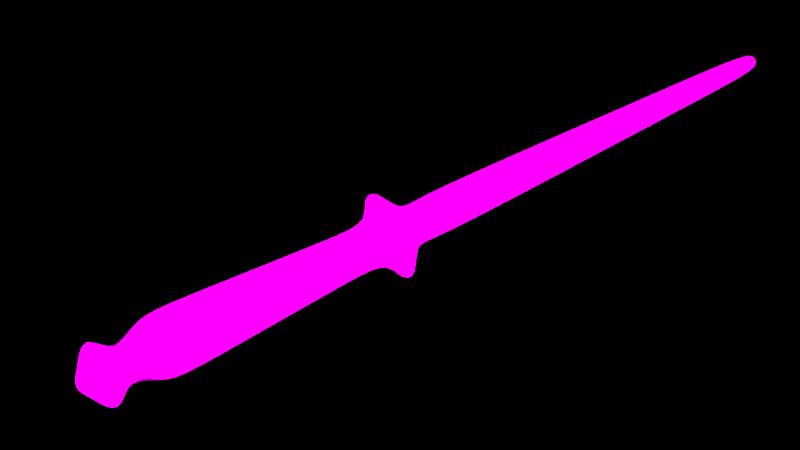 # Source: boring-wand.blend  (saved by Blender 2.77.0; exported with 4.5.12 LTS)
import bpy
from mathutils import Matrix  # noqa: F401  (used for matrix-valued properties, if any)

bpy.ops.wm.read_factory_settings(use_empty=True)
scene = bpy.context.scene
scene.name = 'Scene'

# ---- collections
col_collection_1 = bpy.data.collections.new('Collection 1'); scene.collection.children.link(col_collection_1)

# ---- images (referenced by path relative to the original .blend; pixels are not part of the script)
import os
ASSET_DIR = os.environ.get("B2B_ASSET_DIR", "")  # directory of the original .blend (textures are referenced by path, not embedded)
HERE = os.path.dirname(os.path.abspath(__file__))  # packed textures are extracted next to this script under _unpacked/

def load_image(name, relpath, width, height, colorspace="sRGB"):
    """Load a texture the original file referenced (path relative to the .blend, or extracted next to this script)."""
    p = next((c for c in (os.path.join(HERE, relpath), os.path.join(ASSET_DIR, relpath)) if relpath and os.path.exists(c)), "")
    if p:
        img = bpy.data.images.load(p, check_existing=True)
        img.name = name
    else:  # same state as the original file: an image datablock whose file is absent (Cycles renders it pink)
        img = bpy.data.images.new(name, width, height)
        img.source = "FILE"
        img.filepath = "//" + (relpath or name)
    img.colorspace_settings.name = colorspace
    return img
img_wood__texture3141_jpg = load_image('wood _texture3141.jpg', 'wood _texture3141.jpg', 1024, 1024, 'sRGB')

# ---- materials (node trees are filled in below, after node groups)
mat_material_002 = bpy.data.materials.new('Material.002')
mat_material_002.alpha_threshold = 0.0
mat_material_002.roughness = 0.5
mat_material_001 = bpy.data.materials.new('Material.001')
mat_material_001.alpha_threshold = 0.0
mat_material_001.roughness = 0.5

# ---- material node trees
mat_material_002.use_nodes = True; mat_material_002.node_tree.nodes.clear()
_N = mat_material_002.node_tree.nodes; _L = mat_material_002.node_tree.links
n0 = _N.new('ShaderNodeOutputMaterial'); n0.name = 'Material Output'; n0.location = (300, 300)
n1 = _N.new('ShaderNodeEmission'); n1.name = 'Emission'; n1.location = (10, 300)
n1.inputs[0].default_value = (0.8, 0.8, 0.8, 1.0)
n1.inputs[1].default_value = 200.0
_L.new(n1.outputs[0], n0.inputs[0])
n0.is_active_output = True
mat_material_001.use_nodes = True; mat_material_001.node_tree.nodes.clear()
_N = mat_material_001.node_tree.nodes; _L = mat_material_001.node_tree.links
n0 = _N.new('ShaderNodeOutputMaterial'); n0.name = 'Material Output'; n0.location = (300, 300)
n1 = _N.new('ShaderNodeBsdfDiffuse'); n1.name = 'Diffuse BSDF'; n1.location = (10, 300)
n2 = _N.new('ShaderNodeTexImage'); n2.name = 'Image Texture'; n2.location = (-180, 300)
n2.width = 140
n2.image = img_wood__texture3141_jpg
n3 = _N.new('ShaderNodeDisplacement'); n3.name = 'Displacement'; n3.location = (0, 0)
n3.inputs[1].default_value = 0.0
n3.inputs[2].default_value = 0.1
_L.new(n1.outputs[0], n0.inputs[0])
_L.new(n2.outputs[0], n1.inputs[0])
_L.new(n2.outputs[0], n3.inputs[0])
_L.new(n3.outputs[0], n0.inputs[2])
n0.is_active_output = True

# ---- world
world_world = bpy.data.worlds.new('World'); scene.world = world_world
world_world.color = (0.0, 0.0, 0.0)
world_world.use_sun_shadow = False
world_world.sun_shadow_jitter_overblur = 0.0
world_world.cycles.sampling_method = 'NONE'
world_world.cycles.sample_map_resolution = 256

# ---- cameras
cam_camera = bpy.data.cameras.new('Camera')
cam_camera.clip_end = 100.0
cam_camera.lens = 35.0
cam_camera.sensor_width = 32.0
cam_camera.sensor_height = 18.0
cam_camera.ortho_scale = 7.314
cam_camera.dof.focus_distance = 0.0

# ---- lights
light_lamp = bpy.data.lights.new('Lamp', 'POINT')
light_lamp.transmission_factor = 0.0
light_lamp.cutoff_distance = 30.0
light_lamp.energy = 100.0
light_lamp.shadow_buffer_clip_start = 1.001
light_lamp.shadow_soft_size = 0.1
light_lamp.shadow_maximum_resolution = 0.006
light_lamp.use_absolute_resolution = True
light_lamp.cycles.use_multiple_importance_sampling = False

# ---- meshes
me_plane_001 = bpy.data.meshes.new('Plane.001')
me_plane_001.from_pydata([(-1.0, -1.0, 0.0), (1.0, -1.0, 0.0), (-1.0, 1.0, 0.0), (1.0, 1.0, 0.0)], [], [(0, 1, 3, 2)])
me_plane_001.materials.append(mat_material_002)
me_plane_001.use_remesh_preserve_volume = False
me_plane_001.use_remesh_preserve_attributes = False
me_plane_001.use_mirror_vertex_groups = False
me_plane_001.update()
me_plane = bpy.data.meshes.new('Plane')
me_plane.from_pydata([(-1.0, -1.0, 0.0), (1.0, -1.0, 0.0), (-1.0, 1.0, 0.0), (1.0, 1.0, 0.0)], [], [(0, 1, 3, 2)])
me_plane.materials.append(mat_material_002)
me_plane.use_remesh_preserve_volume = False
me_plane.use_remesh_preserve_attributes = False
me_plane.use_mirror_vertex_groups = False
me_plane.update()
me_cylinder = bpy.data.meshes.new('Cylinder')
me_cylinder.from_pydata([(-1.247e-06, 0.201, -7.187), (-1.119e-06, 0.2057, 7.33), (0.03922, 0.1972, -7.187), (0.04013, 0.2017, 7.33), (0.07693, 0.1857, -7.187), (0.07872, 0.19, 7.33), (0.1117, 0.1671, -7.187), (0.1143, 0.171, 7.33), (0.1421, 0.1421, -7.187), (0.1455, 0.1454, 7.33), (0.1671, 0.1117, -7.187), (0.171, 0.1143, 7.33), (0.1857, 0.07693, -7.187), (0.19, 0.07871, 7.33), (0.1972, 0.03922, -7.187), (0.2017, 0.04013, 7.33), (0.201, 7.823e-07, -7.187), (0.206, 1.365e-05, 7.333), (0.1972, -0.03922, -7.187), (0.202, -0.04016, 7.333), (0.1857, -0.07693, -7.187), (0.1903, -0.0788, 7.333), (0.1671, -0.1117, -7.187), (0.1712, -0.1144, 7.333), (0.1421, -0.1421, -7.187), (0.1456, -0.1456, 7.333), (0.1117, -0.1671, -7.187), (0.1144, -0.1712, 7.333), (0.07693, -0.1857, -7.187), (0.07882, -0.1903, 7.333), (0.03922, -0.1972, -7.187), (0.04019, -0.202, 7.333), (-1.313e-06, -0.201, -7.187), (1.085e-05, -0.2059, 7.333), (-0.03922, -0.1972, -7.187), (-0.04017, -0.202, 7.333), (-0.07693, -0.1857, -7.187), (-0.0788, -0.1903, 7.333), (-0.1117, -0.1671, -7.187), (-0.1144, -0.1712, 7.333), (-0.1421, -0.1421, -7.187), (-0.1456, -0.1456, 7.333), (-0.1671, -0.1117, -7.187), (-0.1712, -0.1144, 7.333), (-0.1857, -0.07693, -7.187), (-0.1903, -0.0788, 7.333), (-0.1972, -0.03922, -7.187), (-0.202, -0.04016, 7.333), (-0.201, 9.613e-07, -7.187), (-0.2059, 1.383e-05, 7.333), (-0.1972, 0.03922, -7.187), (-0.202, 0.04019, 7.333), (-0.1857, 0.07693, -7.187), (-0.1903, 0.07882, 7.333), (-0.1671, 0.1117, -7.187), (-0.1712, 0.1144, 7.333), (-0.1421, 0.1421, -7.187), (-0.1456, 0.1456, 7.333), (-0.1117, 0.1671, -7.187), (-0.1144, 0.1712, 7.333), (-0.07693, 0.1857, -7.187), (-0.0788, 0.1903, 7.333), (-0.03922, 0.1972, -7.187), (-0.04013, 0.2017, 7.33), (-1.227e-06, 0.6266, -6.95), (0.1222, 0.6146, -6.95), (0.2398, 0.5789, -6.95), (0.3481, 0.521, -6.95), (0.4431, 0.4431, -6.95), (0.521, 0.3481, -6.95), (0.5789, 0.2398, -6.95), (0.6146, 0.1223, -6.95), (0.6266, 6.529e-07, -6.95), (0.6146, -0.1223, -6.95), (0.5789, -0.2398, -6.95), (0.521, -0.3481, -6.95), (0.4431, -0.4431, -6.95), (0.3481, -0.521, -6.95), (0.2398, -0.5789, -6.95), (0.1222, -0.6146, -6.95), (-1.432e-06, -0.6266, -6.95), (-0.1223, -0.6146, -6.95), (-0.2398, -0.5789, -6.95), (-0.3481, -0.521, -6.95), (-0.4431, -0.4431, -6.95), (-0.521, -0.3481, -6.95), (-0.5789, -0.2398, -6.95), (-0.6146, -0.1222, -6.95), (-0.6266, 1.211e-06, -6.95), (-0.6146, 0.1223, -6.95), (-0.5789, 0.2398, -6.95), (-0.521, 0.3481, -6.95), (-0.4431, 0.4431, -6.95), (-0.3481, 0.521, -6.95), (-0.2398, 0.5789, -6.95), (-0.1223, 0.6146, -6.95), (-4.121e-07, 0.2268, -2.326), (0.06557, 0.2203, -2.326), (0.1286, 0.2012, -2.326), (0.1867, 0.2794, -2.326), (0.2377, 0.2377, -2.326), (0.2794, 0.1867, -2.326), (0.1858, 0.1286, -2.326), (0.205, 0.06557, -2.326), (0.2114, 2.012e-07, -2.326), (0.205, -0.06557, -2.326), (0.1858, -0.1286, -2.326), (0.2794, -0.1867, -2.326), (0.2377, -0.2377, -2.326), (0.1867, -0.2794, -2.326), (0.1286, -0.1709, -2.326), (0.06557, -0.19, -2.326), (-5.216e-07, -0.1965, -2.326), (-0.06557, -0.19, -2.326), (-0.1286, -0.1709, -2.326), (-0.1867, -0.2794, -2.326), (-0.2377, -0.2377, -2.326), (-0.2794, -0.1867, -2.326), (-0.1598, -0.1286, -2.326), (-0.179, -0.06557, -2.326), (-0.1854, 5.003e-07, -2.326), (-0.179, 0.06557, -2.326), (-0.1598, 0.1286, -2.326), (-0.2794, 0.1867, -2.326), (-0.2377, 0.2377, -2.326), (-0.1867, 0.2794, -2.326), (-0.1286, 0.2012, -2.326), (-0.06557, 0.2203, -2.326), (-3.894e-07, 0.8187, -2.167), (0.1811, 0.8009, -2.167), (0.3552, 0.7481, -2.167), (0.5156, 0.7717, -2.167), (0.6562, 0.6562, -2.167), (0.7717, 0.5156, -2.167), (0.7327, 0.3552, -2.167), (0.7855, 0.1811, -2.167), (0.8034, 3.904e-08, -2.167), (0.7855, -0.1811, -2.167), (0.7327, -0.3552, -2.167), (0.7717, -0.5156, -2.167), (0.6562, -0.6562, -2.167), (0.5156, -0.7717, -2.167), (0.3552, -0.7178, -2.167), (0.1811, -0.7706, -2.167), (-6.918e-07, -0.7885, -2.167), (-0.1811, -0.7706, -2.167), (-0.3552, -0.7178, -2.167), (-0.5156, -0.7717, -2.167), (-0.6562, -0.6562, -2.167), (-0.7717, -0.5156, -2.167), (-0.7067, -0.3552, -2.167), (-0.7596, -0.1811, -2.167), (-0.7774, 8.651e-07, -2.167), (-0.7596, 0.1811, -2.167), (-0.7067, 0.3552, -2.167), (-0.7717, 0.5156, -2.167), (-0.6562, 0.6562, -2.167), (-0.5156, 0.7717, -2.167), (-0.3552, 0.7481, -2.167), (-0.1811, 0.8009, -2.167), (1.644e-05, 0.3304, -1.601), (0.06446, 0.324, -1.601), (0.1264, 0.3052, -1.601), (0.1835, 0.2747, -1.601), (0.2336, 0.2336, -1.601), (0.2747, 0.1836, -1.601), (0.3052, 0.1264, -1.601), (0.324, 0.06447, -1.601), (0.3304, 2.516e-05, -1.601), (0.324, -0.06442, -1.601), (0.3052, -0.1264, -1.601), (0.2747, -0.1835, -1.601), (0.2336, -0.2336, -1.601), (0.1835, -0.2746, -1.601), (0.1264, -0.3052, -1.601), (0.06446, -0.324, -1.601), (1.633e-05, -0.3303, -1.601), (-0.06443, -0.324, -1.601), (-0.1264, -0.3052, -1.601), (-0.1835, -0.2746, -1.601), (-0.2336, -0.2336, -1.601), (-0.2747, -0.1835, -1.601), (-0.3052, -0.1264, -1.601), (-0.324, -0.06442, -1.601), (-0.3303, 2.545e-05, -1.601), (-0.324, 0.06447, -1.601), (-0.3052, 0.1264, -1.601), (-0.2747, 0.1836, -1.601), (-0.2336, 0.2336, -1.601), (-0.1835, 0.2747, -1.601), (-0.1264, 0.3052, -1.601), (-0.06443, 0.324, -1.601), (0.03021, 0.1519, -6.694), (0.05927, 0.1431, -6.694), (0.08604, 0.1288, -6.694), (0.1095, 0.1095, -6.694), (0.1288, 0.08604, -6.694), (0.1431, 0.05927, -6.694), (0.1519, 0.03022, -6.694), (0.1549, 7.423e-07, -6.694), (0.1519, -0.03021, -6.694), (0.1431, -0.05927, -6.694), (0.1288, -0.08604, -6.694), (0.1095, -0.1095, -6.694), (0.08604, -0.1288, -6.694), (0.05927, -0.1431, -6.694), (0.03021, -0.1519, -6.694), (-1.209e-06, -0.1549, -6.694), (-0.03022, -0.1519, -6.694), (-0.05927, -0.1431, -6.694), (-0.08604, -0.1288, -6.694), (-0.1095, -0.1095, -6.694), (-0.1288, -0.08604, -6.694), (-0.1431, -0.05927, -6.694), (-0.1519, -0.03021, -6.694), (-0.1549, 8.802e-07, -6.694), (-0.1519, 0.03022, -6.694), (-0.1431, 0.05927, -6.694), (-0.1288, 0.08604, -6.694), (-0.1095, 0.1095, -6.694), (-0.08604, 0.1288, -6.694), (-0.05927, 0.1431, -6.694), (-0.03022, 0.1519, -6.694), (-1.158e-06, 0.1549, -6.694), (-1.044e-06, 0.07767, -7.295), (0.01515, 0.07618, -7.295), (0.02972, 0.07176, -7.295), (0.04315, 0.06458, -7.295), (0.05492, 0.05492, -7.295), (0.06458, 0.04315, -7.295), (0.07176, 0.02973, -7.295), (0.07618, 0.01515, -7.295), (0.07767, 7.596e-07, -7.295), (0.07618, -0.01515, -7.295), (0.07176, -0.02972, -7.295), (0.06458, -0.04315, -7.295), (0.05492, -0.05492, -7.295), (0.04315, -0.06458, -7.295), (0.02972, -0.07176, -7.295), (0.01515, -0.07618, -7.295), (-1.069e-06, -0.07767, -7.295), (-0.01515, -0.07618, -7.295), (-0.02973, -0.07176, -7.295), (-0.04315, -0.06458, -7.295), (-0.05492, -0.05492, -7.295), (-0.06458, -0.04315, -7.295), (-0.07176, -0.02972, -7.295), (-0.07618, -0.01515, -7.295), (-0.07767, 8.287e-07, -7.295), (-0.07618, 0.01515, -7.295), (-0.07176, 0.02973, -7.295), (-0.06458, 0.04315, -7.295), (-0.05492, 0.05492, -7.295), (-0.04315, 0.06458, -7.295), (-0.02973, 0.07176, -7.295), (-0.01515, 0.07618, -7.295), (1.092e-05, 0.096, 7.497), (0.01874, 0.09415, 7.497), (0.03674, 0.08869, 7.497), (0.05334, 0.07982, 7.497), (0.06788, 0.06788, 7.497), (0.07982, 0.05334, 7.497), (0.08869, 0.03674, 7.497), (0.09415, 0.01874, 7.497), (0.09599, 1.369e-05, 7.497), (0.09415, -0.01871, 7.497), (0.08869, -0.03672, 7.497), (0.07982, -0.05331, 7.497), (0.06788, -0.06786, 7.497), (0.05334, -0.07979, 7.497), (0.03674, -0.08866, 7.497), (0.01874, -0.09413, 7.497), (1.088e-05, -0.09597, 7.497), (-0.01871, -0.09413, 7.497), (-0.03672, -0.08866, 7.497), (-0.05331, -0.07979, 7.497), (-0.06786, -0.06786, 7.497), (-0.0798, -0.05331, 7.497), (-0.08867, -0.03672, 7.497), (-0.09413, -0.01871, 7.497), (-0.09597, 1.378e-05, 7.497), (-0.09413, 0.01874, 7.497), (-0.08867, 0.03674, 7.497), (-0.0798, 0.05334, 7.497), (-0.06786, 0.06788, 7.497), (-0.05331, 0.07982, 7.497), (-0.03672, 0.08869, 7.497), (-0.01871, 0.09415, 7.497), (-5.26e-07, 0.224, -3.026), (0.04371, 0.2197, -3.026), (0.08573, 0.207, -3.026), (0.1966, 0.2942, -3.026), (0.2502, 0.2502, -3.026), (0.2942, 0.1966, -3.026), (0.207, 0.08573, -3.026), (0.2197, 0.04371, -3.026), (0.224, 3.023e-07, -3.026), (0.2197, -0.04371, -3.026), (0.207, -0.08573, -3.026), (0.2942, -0.1966, -3.026), (0.2502, -0.2502, -3.026), (0.1966, -0.2942, -3.026), (0.08573, -0.207, -3.026), (0.04371, -0.2197, -3.026), (-5.99e-07, -0.224, -3.026), (-0.04371, -0.2197, -3.026), (-0.08573, -0.207, -3.026), (-0.1966, -0.2942, -3.026), (-0.2502, -0.2502, -3.026), (-0.2942, -0.1966, -3.026), (-0.207, -0.08573, -3.026), (-0.2197, -0.04371, -3.026), (-0.224, 5.018e-07, -3.026), (-0.2197, 0.04371, -3.026), (-0.207, 0.08573, -3.026), (-0.2942, 0.1966, -3.026), (-0.2502, 0.2502, -3.026), (-0.1966, 0.2942, -3.026), (-0.08573, 0.207, -3.026), (-0.04371, 0.2197, -3.026), (0.09754, 0.4904, -6.246), (0.1913, 0.4619, -6.246), (0.2778, 0.4157, -6.246), (0.3536, 0.3536, -6.246), (0.4157, 0.2778, -6.246), (0.4619, 0.1913, -6.246), (0.4904, 0.09755, -6.246), (0.5, 6.06e-07, -6.246), (0.4904, -0.09754, -6.246), (0.4619, -0.1913, -6.246), (0.4157, -0.2778, -6.246), (0.3536, -0.3536, -6.246), (0.2778, -0.4157, -6.246), (0.1913, -0.4619, -6.246), (0.09754, -0.4904, -6.246), (-1.26e-06, -0.5, -6.246), (-0.09755, -0.4904, -6.246), (-0.1913, -0.4619, -6.246), (-0.2778, -0.4157, -6.246), (-0.3536, -0.3536, -6.246), (-0.4157, -0.2778, -6.246), (-0.4619, -0.1913, -6.246), (-0.4904, -0.09754, -6.246), (-0.5, 1.051e-06, -6.246), (-0.4904, 0.09755, -6.246), (-0.4619, 0.1913, -6.246), (-0.4157, 0.2778, -6.246), (-0.3536, 0.3536, -6.246), (-0.2778, 0.4157, -6.246), (-0.1913, 0.4619, -6.246), (-0.09755, 0.4904, -6.246), (-1.097e-06, 0.5, -6.246), (-1.387e-06, 0.2982, -0.9073), (0.05817, 0.2925, -0.9073), (0.1141, 0.2755, -0.9073), (0.2063, 0.3087, -0.9073), (0.2626, 0.2626, -0.9073), (0.3087, 0.2063, -0.9073), (0.2755, 0.1141, -0.9073), (0.2925, 0.05817, -0.9073), (0.2982, -2.466e-06, -0.9073), (0.2925, -0.05818, -0.9073), (0.2755, -0.1141, -0.9073), (0.3087, -0.2063, -0.9073), (0.2626, -0.2626, -0.9073), (0.2063, -0.3087, -0.9073), (0.1141, -0.2755, -0.9073), (0.05817, -0.2925, -0.9073), (-1.485e-06, -0.2982, -0.9073), (-0.05818, -0.2925, -0.9073), (-0.1141, -0.2755, -0.9073), (-0.2063, -0.3087, -0.9073), (-0.2626, -0.2626, -0.9073), (-0.3087, -0.2063, -0.9073), (-0.2755, -0.1141, -0.9073), (-0.2925, -0.05818, -0.9073), (-0.2982, -2.201e-06, -0.9073), (-0.2925, 0.05817, -0.9073), (-0.2755, 0.1141, -0.9073), (-0.3087, 0.2063, -0.9073), (-0.2626, 0.2626, -0.9073), (-0.2063, 0.3087, -0.9073), (-0.1141, 0.2755, -0.9073), (-0.05818, 0.2925, -0.9073), (0.06773, 0.3405, -1.884), (0.1328, 0.3207, -1.884), (0.1929, 0.2886, -1.884), (0.2455, 0.2455, -1.884), (0.2886, 0.1929, -1.884), (0.3207, 0.1329, -1.884), (0.3405, 0.06773, -1.884), (0.3471, 1.266e-05, -1.884), (0.3405, -0.06771, -1.884), (0.3207, -0.1328, -1.884), (0.2886, -0.1928, -1.884), (0.2455, -0.2454, -1.884), (0.1929, -0.2886, -1.884), (0.1328, -0.3207, -1.884), (0.06773, -0.3404, -1.884), (7.917e-06, -0.3471, -1.884), (-0.06771, -0.3404, -1.884), (-0.1328, -0.3207, -1.884), (-0.1928, -0.2886, -1.884), (-0.2454, -0.2454, -1.884), (-0.2886, -0.1928, -1.884), (-0.3207, -0.1328, -1.884), (-0.3404, -0.06771, -1.884), (-0.3471, 1.297e-05, -1.884), (-0.3404, 0.06773, -1.884), (-0.3207, 0.1329, -1.884), (-0.2886, 0.1929, -1.884), (-0.2454, 0.2455, -1.884), (-0.1928, 0.2886, -1.884), (-0.1328, 0.3207, -1.884), (-0.06771, 0.3405, -1.884), (8.031e-06, 0.3471, -1.884), (-1.004e-06, 0.3134, -5.722), (0.06114, 0.3074, -5.722), (0.1199, 0.2896, -5.722), (0.275, 0.4116, -5.722), (0.35, 0.35, -5.722), (0.4116, 0.275, -5.722), (0.2896, 0.1199, -5.722), (0.3074, 0.06114, -5.722), (0.3134, 5.952e-07, -5.722), (0.3074, -0.06114, -5.722), (0.2896, -0.1199, -5.722), (0.4116, -0.275, -5.722), (0.35, -0.35, -5.722), (0.275, -0.4116, -5.722), (0.1199, -0.2896, -5.722), (0.06114, -0.3074, -5.722), (-1.107e-06, -0.3134, -5.722), (-0.06114, -0.3074, -5.722), (-0.1199, -0.2896, -5.722), (-0.275, -0.4116, -5.722), (-0.35, -0.35, -5.722), (-0.4116, -0.275, -5.722), (-0.2896, -0.1199, -5.722), (-0.3074, -0.06114, -5.722), (-0.3134, 8.742e-07, -5.722), (-0.3074, 0.06114, -5.722), (-0.2896, 0.1199, -5.722), (-0.4116, 0.275, -5.722), (-0.35, 0.35, -5.722), (-0.275, 0.4116, -5.722), (-0.1199, 0.2896, -5.722), (-0.06114, 0.3074, -5.722), (-1.729e-06, 0.2213, 3.425), (0.04317, 0.217, 3.425), (0.08468, 0.2044, 3.425), (0.1531, 0.2291, 3.425), (0.1948, 0.1948, 3.425), (0.2291, 0.1531, 3.425), (0.2044, 0.08468, 3.425), (0.217, 0.04317, 3.425), (0.2214, 3.793e-06, 3.425), (0.2171, -0.04319, 3.425), (0.2045, -0.08472, 3.425), (0.2292, -0.1532, 3.425), (0.1949, -0.1949, 3.425), (0.1532, -0.2292, 3.425), (0.08473, -0.2045, 3.425), (0.0432, -0.2171, 3.425), (3.79e-06, -0.2214, 3.425), (-0.04319, -0.2171, 3.425), (-0.08472, -0.2045, 3.425), (-0.1532, -0.2292, 3.425), (-0.1949, -0.1949, 3.425), (-0.2292, -0.1532, 3.425), (-0.2045, -0.08472, 3.425), (-0.2171, -0.04319, 3.425), (-0.2214, 3.99e-06, 3.425), (-0.2171, 0.0432, 3.425), (-0.2045, 0.08473, 3.425), (-0.2292, 0.1532, 3.425), (-0.1949, 0.1949, 3.425), (-0.1532, 0.2292, 3.425), (-0.08472, 0.2045, 3.425), (-0.04317, 0.217, 3.425)], [], [(448, 1, 3, 449), (449, 3, 5, 450), (450, 5, 7, 451), (451, 7, 9, 452), (452, 9, 11, 453), (453, 11, 13, 454), (454, 13, 15, 455), (455, 15, 17, 456), (456, 17, 19, 457), (457, 19, 21, 458), (458, 21, 23, 459), (459, 23, 25, 460), (460, 25, 27, 461), (461, 27, 29, 462), (462, 29, 31, 463), (463, 31, 33, 464), (464, 33, 35, 465), (465, 35, 37, 466), (466, 37, 39, 467), (467, 39, 41, 468), (468, 41, 43, 469), (469, 43, 45, 470), (470, 45, 47, 471), (471, 47, 49, 472), (472, 49, 51, 473), (473, 51, 53, 474), (474, 53, 55, 475), (475, 55, 57, 476), (476, 57, 59, 477), (477, 59, 61, 478), (15, 13, 262, 263), (479, 63, 1, 448), (478, 61, 63, 479), (16, 18, 233, 232), (60, 94, 95, 62), (62, 95, 64, 0), (58, 93, 94, 60), (56, 92, 93, 58), (54, 91, 92, 56), (52, 90, 91, 54), (50, 89, 90, 52), (48, 88, 89, 50), (46, 87, 88, 48), (44, 86, 87, 46), (42, 85, 86, 44), (40, 84, 85, 42), (38, 83, 84, 40), (36, 82, 83, 38), (34, 81, 82, 36), (32, 80, 81, 34), (30, 79, 80, 32), (28, 78, 79, 30), (26, 77, 78, 28), (24, 76, 77, 26), (22, 75, 76, 24), (20, 74, 75, 22), (18, 73, 74, 20), (16, 72, 73, 18), (14, 71, 72, 16), (12, 70, 71, 14), (10, 69, 70, 12), (8, 68, 69, 10), (6, 67, 68, 8), (4, 66, 67, 6), (2, 65, 66, 4), (0, 64, 65, 2), (318, 126, 127, 319), (319, 127, 96, 288), (317, 125, 126, 318), (316, 124, 125, 317), (315, 123, 124, 316), (314, 122, 123, 315), (313, 121, 122, 314), (312, 120, 121, 313), (311, 119, 120, 312), (310, 118, 119, 311), (309, 117, 118, 310), (308, 116, 117, 309), (307, 115, 116, 308), (306, 114, 115, 307), (305, 113, 114, 306), (304, 112, 113, 305), (303, 111, 112, 304), (302, 110, 111, 303), (301, 109, 110, 302), (300, 108, 109, 301), (299, 107, 108, 300), (298, 106, 107, 299), (297, 105, 106, 298), (296, 104, 105, 297), (295, 103, 104, 296), (294, 102, 103, 295), (293, 101, 102, 294), (292, 100, 101, 293), (291, 99, 100, 292), (290, 98, 99, 291), (289, 97, 98, 290), (288, 96, 97, 289), (126, 158, 159, 127), (127, 159, 128, 96), (125, 157, 158, 126), (124, 156, 157, 125), (123, 155, 156, 124), (122, 154, 155, 123), (121, 153, 154, 122), (120, 152, 153, 121), (119, 151, 152, 120), (118, 150, 151, 119), (117, 149, 150, 118), (116, 148, 149, 117), (115, 147, 148, 116), (114, 146, 147, 115), (113, 145, 146, 114), (112, 144, 145, 113), (111, 143, 144, 112), (110, 142, 143, 111), (109, 141, 142, 110), (108, 140, 141, 109), (107, 139, 140, 108), (106, 138, 139, 107), (105, 137, 138, 106), (104, 136, 137, 105), (103, 135, 136, 104), (102, 134, 135, 103), (101, 133, 134, 102), (100, 132, 133, 101), (99, 131, 132, 100), (98, 130, 131, 99), (97, 129, 130, 98), (96, 128, 129, 97), (413, 190, 191, 414), (414, 191, 160, 415), (412, 189, 190, 413), (411, 188, 189, 412), (410, 187, 188, 411), (409, 186, 187, 410), (408, 185, 186, 409), (407, 184, 185, 408), (406, 183, 184, 407), (405, 182, 183, 406), (404, 181, 182, 405), (403, 180, 181, 404), (402, 179, 180, 403), (401, 178, 179, 402), (400, 177, 178, 401), (399, 176, 177, 400), (398, 175, 176, 399), (397, 174, 175, 398), (396, 173, 174, 397), (395, 172, 173, 396), (394, 171, 172, 395), (393, 170, 171, 394), (392, 169, 170, 393), (391, 168, 169, 392), (390, 167, 168, 391), (389, 166, 167, 390), (388, 165, 166, 389), (387, 164, 165, 388), (386, 163, 164, 387), (385, 162, 163, 386), (384, 161, 162, 385), (415, 160, 161, 384), (64, 223, 192, 65), (65, 192, 193, 66), (66, 193, 194, 67), (67, 194, 195, 68), (68, 195, 196, 69), (69, 196, 197, 70), (70, 197, 198, 71), (71, 198, 199, 72), (72, 199, 200, 73), (73, 200, 201, 74), (74, 201, 202, 75), (75, 202, 203, 76), (76, 203, 204, 77), (77, 204, 205, 78), (78, 205, 206, 79), (79, 206, 207, 80), (80, 207, 208, 81), (81, 208, 209, 82), (82, 209, 210, 83), (83, 210, 211, 84), (84, 211, 212, 85), (85, 212, 213, 86), (86, 213, 214, 87), (87, 214, 215, 88), (88, 215, 216, 89), (89, 216, 217, 90), (90, 217, 218, 91), (91, 218, 219, 92), (92, 219, 220, 93), (93, 220, 221, 94), (95, 222, 223, 64), (94, 221, 222, 95), (224, 225, 226, 227, 228, 229, 230, 231, 232, 233, 234, 235, 236, 237, 238, 239, 240, 241, 242, 243, 244, 245, 246, 247, 248, 249, 250, 251, 252, 253, 254, 255), (34, 36, 242, 241), (52, 54, 251, 250), (8, 10, 229, 228), (26, 28, 238, 237), (44, 46, 247, 246), (0, 2, 225, 224), (62, 0, 224, 255), (18, 20, 234, 233), (36, 38, 243, 242), (54, 56, 252, 251), (10, 12, 230, 229), (28, 30, 239, 238), (46, 48, 248, 247), (2, 4, 226, 225), (20, 22, 235, 234), (38, 40, 244, 243), (56, 58, 253, 252), (12, 14, 231, 230), (30, 32, 240, 239), (48, 50, 249, 248), (4, 6, 227, 226), (22, 24, 236, 235), (40, 42, 245, 244), (58, 60, 254, 253), (14, 16, 232, 231), (32, 34, 241, 240), (50, 52, 250, 249), (6, 8, 228, 227), (24, 26, 237, 236), (42, 44, 246, 245), (60, 62, 255, 254), (257, 256, 287, 286, 285, 284, 283, 282, 281, 280, 279, 278, 277, 276, 275, 274, 273, 272, 271, 270, 269, 268, 267, 266, 265, 264, 263, 262, 261, 260, 259, 258), (33, 31, 271, 272), (51, 49, 280, 281), (7, 5, 258, 259), (25, 23, 267, 268), (43, 41, 276, 277), (61, 59, 285, 286), (17, 15, 263, 264), (35, 33, 272, 273), (53, 51, 281, 282), (9, 7, 259, 260), (27, 25, 268, 269), (45, 43, 277, 278), (63, 61, 286, 287), (19, 17, 264, 265), (37, 35, 273, 274), (55, 53, 282, 283), (11, 9, 260, 261), (29, 27, 269, 270), (3, 1, 256, 257), (47, 45, 278, 279), (1, 63, 287, 256), (21, 19, 265, 266), (39, 37, 274, 275), (57, 55, 283, 284), (13, 11, 261, 262), (31, 29, 270, 271), (49, 47, 279, 280), (5, 3, 257, 258), (23, 21, 266, 267), (41, 39, 275, 276), (59, 57, 284, 285), (416, 288, 289, 417), (417, 289, 290, 418), (418, 290, 291, 419), (419, 291, 292, 420), (420, 292, 293, 421), (421, 293, 294, 422), (422, 294, 295, 423), (423, 295, 296, 424), (424, 296, 297, 425), (425, 297, 298, 426), (426, 298, 299, 427), (427, 299, 300, 428), (428, 300, 301, 429), (429, 301, 302, 430), (430, 302, 303, 431), (431, 303, 304, 432), (432, 304, 305, 433), (433, 305, 306, 434), (434, 306, 307, 435), (435, 307, 308, 436), (436, 308, 309, 437), (437, 309, 310, 438), (438, 310, 311, 439), (439, 311, 312, 440), (440, 312, 313, 441), (441, 313, 314, 442), (442, 314, 315, 443), (443, 315, 316, 444), (444, 316, 317, 445), (445, 317, 318, 446), (447, 319, 288, 416), (446, 318, 319, 447), (221, 349, 350, 222), (222, 350, 351, 223), (220, 348, 349, 221), (219, 347, 348, 220), (218, 346, 347, 219), (217, 345, 346, 218), (216, 344, 345, 217), (215, 343, 344, 216), (214, 342, 343, 215), (213, 341, 342, 214), (212, 340, 341, 213), (211, 339, 340, 212), (210, 338, 339, 211), (209, 337, 338, 210), (208, 336, 337, 209), (207, 335, 336, 208), (206, 334, 335, 207), (205, 333, 334, 206), (204, 332, 333, 205), (203, 331, 332, 204), (202, 330, 331, 203), (201, 329, 330, 202), (200, 328, 329, 201), (199, 327, 328, 200), (198, 326, 327, 199), (197, 325, 326, 198), (196, 324, 325, 197), (195, 323, 324, 196), (194, 322, 323, 195), (193, 321, 322, 194), (192, 320, 321, 193), (223, 351, 320, 192), (190, 382, 383, 191), (191, 383, 352, 160), (189, 381, 382, 190), (188, 380, 381, 189), (187, 379, 380, 188), (186, 378, 379, 187), (185, 377, 378, 186), (184, 376, 377, 185), (183, 375, 376, 184), (182, 374, 375, 183), (181, 373, 374, 182), (180, 372, 373, 181), (179, 371, 372, 180), (178, 370, 371, 179), (177, 369, 370, 178), (176, 368, 369, 177), (175, 367, 368, 176), (174, 366, 367, 175), (173, 365, 366, 174), (172, 364, 365, 173), (171, 363, 364, 172), (170, 362, 363, 171), (169, 361, 362, 170), (168, 360, 361, 169), (167, 359, 360, 168), (166, 358, 359, 167), (165, 357, 358, 166), (164, 356, 357, 165), (163, 355, 356, 164), (162, 354, 355, 163), (161, 353, 354, 162), (160, 352, 353, 161), (128, 415, 384, 129), (129, 384, 385, 130), (130, 385, 386, 131), (131, 386, 387, 132), (132, 387, 388, 133), (133, 388, 389, 134), (134, 389, 390, 135), (135, 390, 391, 136), (136, 391, 392, 137), (137, 392, 393, 138), (138, 393, 394, 139), (139, 394, 395, 140), (140, 395, 396, 141), (141, 396, 397, 142), (142, 397, 398, 143), (143, 398, 399, 144), (144, 399, 400, 145), (145, 400, 401, 146), (146, 401, 402, 147), (147, 402, 403, 148), (148, 403, 404, 149), (149, 404, 405, 150), (150, 405, 406, 151), (151, 406, 407, 152), (152, 407, 408, 153), (153, 408, 409, 154), (154, 409, 410, 155), (155, 410, 411, 156), (156, 411, 412, 157), (157, 412, 413, 158), (159, 414, 415, 128), (158, 413, 414, 159), (349, 446, 447, 350), (350, 447, 416, 351), (348, 445, 446, 349), (347, 444, 445, 348), (346, 443, 444, 347), (345, 442, 443, 346), (344, 441, 442, 345), (343, 440, 441, 344), (342, 439, 440, 343), (341, 438, 439, 342), (340, 437, 438, 341), (339, 436, 437, 340), (338, 435, 436, 339), (337, 434, 435, 338), (336, 433, 434, 337), (335, 432, 433, 336), (334, 431, 432, 335), (333, 430, 431, 334), (332, 429, 430, 333), (331, 428, 429, 332), (330, 427, 428, 331), (329, 426, 427, 330), (328, 425, 426, 329), (327, 424, 425, 328), (326, 423, 424, 327), (325, 422, 423, 326), (324, 421, 422, 325), (323, 420, 421, 324), (322, 419, 420, 323), (321, 418, 419, 322), (320, 417, 418, 321), (351, 416, 417, 320), (382, 478, 479, 383), (383, 479, 448, 352), (381, 477, 478, 382), (380, 476, 477, 381), (379, 475, 476, 380), (378, 474, 475, 379), (377, 473, 474, 378), (376, 472, 473, 377), (375, 471, 472, 376), (374, 470, 471, 375), (373, 469, 470, 374), (372, 468, 469, 373), (371, 467, 468, 372), (370, 466, 467, 371), (369, 465, 466, 370), (368, 464, 465, 369), (367, 463, 464, 368), (366, 462, 463, 367), (365, 461, 462, 366), (364, 460, 461, 365), (363, 459, 460, 364), (362, 458, 459, 363), (361, 457, 458, 362), (360, 456, 457, 361), (359, 455, 456, 360), (358, 454, 455, 359), (357, 453, 454, 358), (356, 452, 453, 357), (355, 451, 452, 356), (354, 450, 451, 355), (353, 449, 450, 354), (352, 448, 449, 353)])
_uv = me_cylinder.uv_layers.new(name='UVMap')
_uv.uv.foreach_set('vector', [0.7701, 0.5891, 0.9563, 0.5772, 0.9552, 0.5735, 0.769, 0.5847, 0.769, 0.5847, 0.9552, 0.5735, 0.9543, 0.5694, 0.7682, 0.5797, 0.7682, 0.5797, 0.9543, 0.5694, 0.9539, 0.5648, 0.7894, 0.5745, 0.7894, 0.5745, 0.9539, 0.5648, 0.9538, 0.5601, 0.7894, 0.5675, 0.7894, 0.5675, 0.9538, 0.5601, 0.9542, 0.5554, 0.7899, 0.5606, 0.7899, 0.5606, 0.9542, 0.5554, 0.955, 0.5508, 0.7689, 0.5574, 0.7689, 0.5574, 0.955, 0.5508, 0.9561, 0.5466, 0.7701, 0.5524, 0.7701, 0.5524, 0.9561, 0.5466, 0.9577, 0.5428, 0.7716, 0.5479, 0.7716, 0.5479, 0.9577, 0.5428, 0.9594, 0.5397, 0.7734, 0.5442, 0.7734, 0.5442, 0.9594, 0.5397, 0.9613, 0.5374, 0.7753, 0.5414, 0.7753, 0.5414, 0.9613, 0.5374, 0.9634, 0.5359, 0.8015, 0.532, 0.8015, 0.532, 0.9634, 0.5359, 0.9655, 0.5354, 0.8042, 0.5311, 0.8042, 0.5311, 0.9655, 0.5354, 0.9676, 0.5357, 0.8068, 0.5316, 0.8068, 0.5316, 0.9676, 0.5357, 0.9696, 0.537, 0.7836, 0.541, 0.7836, 0.541, 0.9696, 0.537, 0.9714, 0.5392, 0.7854, 0.5436, 0.7854, 0.5436, 0.9714, 0.5392, 0.973, 0.5422, 0.7869, 0.5472, 0.7869, 0.5472, 0.973, 0.5422, 0.9742, 0.5459, 0.7881, 0.5516, 0.7881, 0.5516, 0.9742, 0.5459, 0.9751, 0.5501, 0.789, 0.5567, 0.789, 0.5567, 0.9751, 0.5501, 0.9755, 0.5547, 0.8167, 0.5598, 0.8167, 0.5598, 0.9755, 0.5547, 0.9756, 0.5595, 0.8168, 0.5669, 0.8168, 0.5669, 0.9756, 0.5595, 0.9752, 0.5644, 0.8162, 0.5741, 0.8162, 0.5741, 0.9752, 0.5644, 0.9744, 0.569, 0.7882, 0.5795, 0.7882, 0.5795, 0.9744, 0.569, 0.9732, 0.5733, 0.787, 0.5846, 0.787, 0.5846, 0.9732, 0.5733, 0.9717, 0.577, 0.7855, 0.5891, 0.7855, 0.5891, 0.9717, 0.577, 0.97, 0.5801, 0.7837, 0.5928, 0.7837, 0.5928, 0.97, 0.5801, 0.968, 0.5824, 0.7817, 0.5955, 0.7817, 0.5955, 0.968, 0.5824, 0.9659, 0.5838, 0.8044, 0.6027, 0.8044, 0.6027, 0.9659, 0.5838, 0.9638, 0.5843, 0.8017, 0.6033, 0.8017, 0.6033, 0.9638, 0.5843, 0.9617, 0.5838, 0.7991, 0.6026, 0.7991, 0.6026, 0.9617, 0.5838, 0.9597, 0.5824, 0.7734, 0.5955, 0.9561, 0.5466, 0.955, 0.5508, 0.9668, 0.5553, 0.9673, 0.5533, 0.7716, 0.5928, 0.9579, 0.5802, 0.9563, 0.5772, 0.7701, 0.5891, 0.7734, 0.5955, 0.9597, 0.5824, 0.9579, 0.5802, 0.7716, 0.5928, 0.01675, 0.5763, 0.01726, 0.5715, 0.006197, 0.5914, 0.006011, 0.5932, 0.0157, 0.6382, 0.03576, 0.7089, 0.03466, 0.6974, 0.0154, 0.6346, 0.0154, 0.6346, 0.03466, 0.6974, 0.03387, 0.6824, 0.01517, 0.6298, 0.01609, 0.6406, 0.03711, 0.7166, 0.03576, 0.7089, 0.0157, 0.6382, 0.01654, 0.6414, 0.03869, 0.7201, 0.03711, 0.7166, 0.01609, 0.6406, 0.01703, 0.6409, 0.04043, 0.719, 0.03869, 0.7201, 0.01654, 0.6414, 0.01755, 0.6388, 0.04227, 0.7134, 0.04043, 0.719, 0.01703, 0.6409, 0.01808, 0.6354, 0.04415, 0.7032, 0.04227, 0.7134, 0.01755, 0.6388, 0.0186, 0.6307, 0.04597, 0.6889, 0.04415, 0.7032, 0.01808, 0.6354, 0.01908, 0.6249, 0.04767, 0.6709, 0.04597, 0.6889, 0.0186, 0.6307, 0.01951, 0.6183, 0.04916, 0.6499, 0.04767, 0.6709, 0.01908, 0.6249, 0.01986, 0.611, 0.05039, 0.6269, 0.04916, 0.6499, 0.01951, 0.6183, 0.02014, 0.6034, 0.05129, 0.6027, 0.05039, 0.6269, 0.01986, 0.611, 0.02031, 0.5958, 0.05182, 0.5786, 0.05129, 0.6027, 0.02014, 0.6034, 0.02038, 0.5886, 0.05197, 0.5554, 0.05182, 0.5786, 0.02031, 0.5958, 0.02035, 0.5819, 0.05172, 0.5343, 0.05197, 0.5554, 0.02038, 0.5886, 0.02021, 0.576, 0.0511, 0.5161, 0.05172, 0.5343, 0.02035, 0.5819, 0.01998, 0.5712, 0.05013, 0.5015, 0.0511, 0.5161, 0.02021, 0.576, 0.01965, 0.5677, 0.04887, 0.4911, 0.05013, 0.5015, 0.01998, 0.5712, 0.01925, 0.5656, 0.04736, 0.4852, 0.04887, 0.4911, 0.01965, 0.5677, 0.01879, 0.5649, 0.04569, 0.4839, 0.04736, 0.4852, 0.01925, 0.5656, 0.0183, 0.5657, 0.04392, 0.4871, 0.04569, 0.4839, 0.01879, 0.5649, 0.01778, 0.568, 0.04211, 0.4946, 0.04392, 0.4871, 0.0183, 0.5657, 0.01726, 0.5715, 0.04033, 0.506, 0.04211, 0.4946, 0.01778, 0.568, 0.01675, 0.5763, 0.03865, 0.5208, 0.04033, 0.506, 0.01726, 0.5715, 0.01629, 0.582, 0.03712, 0.5384, 0.03865, 0.5208, 0.01675, 0.5763, 0.01587, 0.5886, 0.0358, 0.5582, 0.03712, 0.5384, 0.01629, 0.582, 0.01553, 0.5956, 0.03471, 0.5795, 0.0358, 0.5582, 0.01587, 0.5886, 0.01527, 0.603, 0.03391, 0.6015, 0.03471, 0.5795, 0.01553, 0.5956, 0.0151, 0.6103, 0.03341, 0.6235, 0.03391, 0.6015, 0.01527, 0.603, 0.01502, 0.6174, 0.03323, 0.6448, 0.03341, 0.6235, 0.0151, 0.6103, 0.01505, 0.624, 0.03338, 0.6647, 0.03323, 0.6448, 0.01502, 0.6174, 0.01517, 0.6298, 0.03387, 0.6824, 0.03338, 0.6647, 0.01505, 0.624, 0.3662, 0.6207, 0.4374, 0.6207, 0.4355, 0.6157, 0.365, 0.6173, 0.365, 0.6173, 0.4355, 0.6157, 0.4338, 0.609, 0.3641, 0.6127, 0.4144, 0.6401, 0.4364, 0.6358, 0.4374, 0.6207, 0.3662, 0.6207, 0.4168, 0.6414, 0.4388, 0.637, 0.4364, 0.6358, 0.4144, 0.6401, 0.4193, 0.6406, 0.4412, 0.6362, 0.4388, 0.637, 0.4168, 0.6414, 0.3719, 0.6211, 0.4403, 0.6162, 0.4412, 0.6362, 0.4193, 0.6406, 0.3734, 0.6178, 0.4426, 0.6113, 0.4403, 0.6162, 0.3719, 0.6211, 0.3747, 0.6132, 0.4447, 0.6047, 0.4426, 0.6113, 0.3734, 0.6178, 0.3758, 0.6077, 0.4465, 0.5966, 0.4447, 0.6047, 0.3747, 0.6132, 0.3767, 0.6013, 0.448, 0.5873, 0.4465, 0.5966, 0.3758, 0.6077, 0.431, 0.596, 0.4526, 0.5943, 0.448, 0.5873, 0.3767, 0.6013, 0.4316, 0.5847, 0.4531, 0.5837, 0.4526, 0.5943, 0.431, 0.596, 0.4317, 0.5734, 0.4532, 0.5731, 0.4531, 0.5837, 0.4316, 0.5847, 0.3776, 0.5728, 0.4486, 0.579, 0.4532, 0.5731, 0.4317, 0.5734, 0.3771, 0.5664, 0.4477, 0.5697, 0.4486, 0.579, 0.3776, 0.5728, 0.3763, 0.5608, 0.4464, 0.5616, 0.4477, 0.5697, 0.3771, 0.5664, 0.3753, 0.5563, 0.4447, 0.555, 0.4464, 0.5616, 0.3763, 0.5608, 0.3741, 0.553, 0.4427, 0.5502, 0.4447, 0.555, 0.3753, 0.5563, 0.4229, 0.529, 0.4446, 0.5314, 0.4427, 0.5502, 0.3741, 0.553, 0.4205, 0.5282, 0.4422, 0.5306, 0.4446, 0.5314, 0.4229, 0.529, 0.4179, 0.5295, 0.4398, 0.5318, 0.4422, 0.5306, 0.4205, 0.5282, 0.3684, 0.5534, 0.4401, 0.5487, 0.4398, 0.5318, 0.4179, 0.5295, 0.367, 0.5568, 0.4378, 0.5537, 0.4401, 0.5487, 0.3684, 0.5534, 0.3657, 0.5614, 0.4358, 0.5604, 0.4378, 0.5537, 0.367, 0.5568, 0.3646, 0.5669, 0.434, 0.5685, 0.4358, 0.5604, 0.3657, 0.5614, 0.3637, 0.5732, 0.4326, 0.5776, 0.434, 0.5685, 0.3646, 0.5669, 0.4068, 0.5741, 0.4289, 0.5738, 0.4326, 0.5776, 0.3637, 0.5732, 0.4062, 0.5849, 0.4284, 0.5839, 0.4289, 0.5738, 0.4068, 0.5741, 0.4061, 0.5957, 0.4283, 0.5941, 0.4284, 0.5839, 0.4062, 0.5849, 0.3629, 0.6009, 0.4318, 0.5919, 0.4283, 0.5941, 0.4061, 0.5957, 0.3633, 0.6072, 0.4326, 0.601, 0.4318, 0.5919, 0.3629, 0.6009, 0.3641, 0.6127, 0.4338, 0.609, 0.4326, 0.601, 0.3633, 0.6072, 0.4374, 0.6207, 0.4378, 0.7041, 0.4326, 0.6898, 0.4355, 0.6157, 0.4355, 0.6157, 0.4326, 0.6898, 0.4282, 0.6714, 0.4338, 0.609, 0.4364, 0.6358, 0.4407, 0.725, 0.4378, 0.7041, 0.4374, 0.6207, 0.4388, 0.637, 0.4472, 0.7294, 0.4407, 0.725, 0.4364, 0.6358, 0.4412, 0.6362, 0.4541, 0.7281, 0.4472, 0.7294, 0.4388, 0.637, 0.4403, 0.6162, 0.4575, 0.7033, 0.4541, 0.7281, 0.4412, 0.6362, 0.4426, 0.6113, 0.4642, 0.6906, 0.4575, 0.7033, 0.4403, 0.6162, 0.4447, 0.6047, 0.4703, 0.6727, 0.4642, 0.6906, 0.4426, 0.6113, 0.4465, 0.5966, 0.4757, 0.6503, 0.4703, 0.6727, 0.4447, 0.6047, 0.448, 0.5873, 0.4801, 0.6241, 0.4757, 0.6503, 0.4465, 0.5966, 0.4526, 0.5943, 0.487, 0.6132, 0.4801, 0.6241, 0.448, 0.5873, 0.4531, 0.5837, 0.4888, 0.583, 0.487, 0.6132, 0.4526, 0.5943, 0.4532, 0.5731, 0.489, 0.5527, 0.4888, 0.583, 0.4531, 0.5837, 0.4486, 0.579, 0.4831, 0.5406, 0.489, 0.5527, 0.4532, 0.5731, 0.4477, 0.5697, 0.4804, 0.5145, 0.4831, 0.5406, 0.4486, 0.579, 0.4464, 0.5616, 0.4765, 0.492, 0.4804, 0.5145, 0.4477, 0.5697, 0.4447, 0.555, 0.4714, 0.4742, 0.4765, 0.492, 0.4464, 0.5616, 0.4427, 0.5502, 0.4656, 0.4617, 0.4714, 0.4742, 0.4447, 0.555, 0.4446, 0.5314, 0.4635, 0.4381, 0.4656, 0.4617, 0.4427, 0.5502, 0.4422, 0.5306, 0.4566, 0.437, 0.4635, 0.4381, 0.4446, 0.5314, 0.4398, 0.5318, 0.4498, 0.4415, 0.4566, 0.437, 0.4422, 0.5306, 0.4401, 0.5487, 0.4459, 0.4641, 0.4498, 0.4415, 0.4398, 0.5318, 0.4378, 0.5537, 0.4397, 0.4785, 0.4459, 0.4641, 0.4401, 0.5487, 0.4358, 0.5604, 0.4342, 0.4971, 0.4397, 0.4785, 0.4378, 0.5537, 0.434, 0.5685, 0.4295, 0.519, 0.4342, 0.4971, 0.4358, 0.5604, 0.4326, 0.5776, 0.4258, 0.5434, 0.4295, 0.519, 0.434, 0.5685, 0.4289, 0.5738, 0.4206, 0.5566, 0.4258, 0.5434, 0.4326, 0.5776, 0.4284, 0.5839, 0.4192, 0.5836, 0.4206, 0.5566, 0.4289, 0.5738, 0.4283, 0.5941, 0.4189, 0.6106, 0.4192, 0.5836, 0.4284, 0.5839, 0.4318, 0.5919, 0.4228, 0.6253, 0.4189, 0.6106, 0.4283, 0.5941, 0.4326, 0.601, 0.4249, 0.6497, 0.4228, 0.6253, 0.4318, 0.5919, 0.4338, 0.609, 0.4282, 0.6714, 0.4249, 0.6497, 0.4326, 0.601, 0.4653, 0.632, 0.4852, 0.6283, 0.4832, 0.6235, 0.4632, 0.6269, 0.4632, 0.6269, 0.4832, 0.6235, 0.4815, 0.6172, 0.4615, 0.6202, 0.4677, 0.6353, 0.4875, 0.6314, 0.4852, 0.6283, 0.4653, 0.632, 0.4702, 0.6365, 0.49, 0.6325, 0.4875, 0.6314, 0.4677, 0.6353, 0.4728, 0.6357, 0.4925, 0.6317, 0.49, 0.6325, 0.4702, 0.6365, 0.4755, 0.6328, 0.4951, 0.6289, 0.4925, 0.6317, 0.4728, 0.6357, 0.478, 0.6279, 0.4975, 0.6243, 0.4951, 0.6289, 0.4755, 0.6328, 0.4803, 0.6212, 0.4997, 0.618, 0.4975, 0.6243, 0.478, 0.6279, 0.4822, 0.6129, 0.5016, 0.6102, 0.4997, 0.618, 0.4803, 0.6212, 0.4838, 0.6034, 0.5032, 0.6013, 0.5016, 0.6102, 0.4822, 0.6129, 0.4849, 0.593, 0.5042, 0.5915, 0.5032, 0.6013, 0.4838, 0.6034, 0.4855, 0.5822, 0.5048, 0.5813, 0.5042, 0.5915, 0.4849, 0.593, 0.4856, 0.5715, 0.5049, 0.5712, 0.5048, 0.5813, 0.4855, 0.5822, 0.4852, 0.5611, 0.5044, 0.5614, 0.5049, 0.5712, 0.4856, 0.5715, 0.4842, 0.5516, 0.5035, 0.5525, 0.5044, 0.5614, 0.4852, 0.5611, 0.4828, 0.5434, 0.5021, 0.5448, 0.5035, 0.5525, 0.4842, 0.5516, 0.4809, 0.5367, 0.5003, 0.5385, 0.5021, 0.5448, 0.4828, 0.5434, 0.4787, 0.5319, 0.4982, 0.5339, 0.5003, 0.5385, 0.4809, 0.5367, 0.4763, 0.529, 0.4958, 0.5312, 0.4982, 0.5339, 0.4787, 0.5319, 0.4737, 0.5282, 0.4933, 0.5304, 0.4958, 0.5312, 0.4763, 0.529, 0.4711, 0.5295, 0.4907, 0.5316, 0.4933, 0.5304, 0.4737, 0.5282, 0.4685, 0.5328, 0.4882, 0.5347, 0.4907, 0.5316, 0.4711, 0.5295, 0.4661, 0.538, 0.4859, 0.5396, 0.4882, 0.5347, 0.4685, 0.5328, 0.4639, 0.5448, 0.4838, 0.546, 0.4859, 0.5396, 0.4661, 0.538, 0.4621, 0.5529, 0.482, 0.5537, 0.4838, 0.546, 0.4639, 0.5448, 0.4606, 0.5622, 0.4805, 0.5625, 0.482, 0.5537, 0.4621, 0.5529, 0.4595, 0.5722, 0.4795, 0.5719, 0.4805, 0.5625, 0.4606, 0.5622, 0.459, 0.5825, 0.479, 0.5816, 0.4795, 0.5719, 0.4595, 0.5722, 0.4589, 0.5929, 0.4789, 0.5914, 0.479, 0.5816, 0.459, 0.5825, 0.4593, 0.6028, 0.4793, 0.6008, 0.4789, 0.5914, 0.4589, 0.5929, 0.4602, 0.6121, 0.4802, 0.6095, 0.4793, 0.6008, 0.4593, 0.6028, 0.4615, 0.6202, 0.4815, 0.6172, 0.4802, 0.6095, 0.4602, 0.6121, 0.03387, 0.6824, 0.0659, 0.621, 0.06574, 0.6167, 0.03338, 0.6647, 0.03338, 0.6647, 0.06574, 0.6167, 0.06567, 0.6117, 0.03323, 0.6448, 0.03323, 0.6448, 0.06567, 0.6117, 0.06569, 0.6063, 0.03341, 0.6235, 0.03341, 0.6235, 0.06569, 0.6063, 0.06581, 0.6007, 0.03391, 0.6015, 0.03391, 0.6015, 0.06581, 0.6007, 0.06602, 0.5952, 0.03471, 0.5795, 0.03471, 0.5795, 0.06602, 0.5952, 0.06632, 0.5898, 0.0358, 0.5582, 0.0358, 0.5582, 0.06632, 0.5898, 0.06669, 0.5849, 0.03712, 0.5384, 0.03712, 0.5384, 0.06669, 0.5849, 0.06711, 0.5805, 0.03865, 0.5208, 0.03865, 0.5208, 0.06711, 0.5805, 0.06758, 0.5769, 0.04033, 0.506, 0.04033, 0.506, 0.06758, 0.5769, 0.06808, 0.5743, 0.04211, 0.4946, 0.04211, 0.4946, 0.06808, 0.5743, 0.06858, 0.5726, 0.04392, 0.4871, 0.04392, 0.4871, 0.06858, 0.5726, 0.06907, 0.572, 0.04569, 0.4839, 0.04569, 0.4839, 0.06907, 0.572, 0.06953, 0.5725, 0.04736, 0.4852, 0.04736, 0.4852, 0.06953, 0.5725, 0.06994, 0.5741, 0.04887, 0.4911, 0.04887, 0.4911, 0.06994, 0.5741, 0.07028, 0.5768, 0.05013, 0.5015, 0.05013, 0.5015, 0.07028, 0.5768, 0.07055, 0.5804, 0.0511, 0.5161, 0.0511, 0.5161, 0.07055, 0.5804, 0.07072, 0.5848, 0.05172, 0.5343, 0.05172, 0.5343, 0.07072, 0.5848, 0.0708, 0.5898, 0.05197, 0.5554, 0.05197, 0.5554, 0.0708, 0.5898, 0.07078, 0.5953, 0.05182, 0.5786, 0.05182, 0.5786, 0.07078, 0.5953, 0.07065, 0.601, 0.05129, 0.6027, 0.05129, 0.6027, 0.07065, 0.601, 0.07044, 0.6067, 0.05039, 0.6269, 0.05039, 0.6269, 0.07044, 0.6067, 0.07013, 0.6122, 0.04916, 0.6499, 0.04916, 0.6499, 0.07013, 0.6122, 0.06976, 0.6172, 0.04767, 0.6709, 0.04767, 0.6709, 0.06976, 0.6172, 0.06932, 0.6216, 0.04597, 0.6889, 0.04597, 0.6889, 0.06932, 0.6216, 0.06884, 0.6251, 0.04415, 0.7032, 0.04415, 0.7032, 0.06884, 0.6251, 0.06834, 0.6277, 0.04227, 0.7134, 0.04227, 0.7134, 0.06834, 0.6277, 0.06783, 0.6293, 0.04043, 0.719, 0.04043, 0.719, 0.06783, 0.6293, 0.06735, 0.6298, 0.03869, 0.7201, 0.03869, 0.7201, 0.06735, 0.6298, 0.06689, 0.6291, 0.03711, 0.7166, 0.03711, 0.7166, 0.06689, 0.6291, 0.06649, 0.6274, 0.03576, 0.7089, 0.03466, 0.6974, 0.06616, 0.6247, 0.0659, 0.621, 0.03387, 0.6824, 0.03576, 0.7089, 0.06649, 0.6274, 0.06616, 0.6247, 0.03466, 0.6974, 0.005396, 0.6141, 0.005354, 0.6119, 0.005349, 0.6093, 0.005381, 0.6065, 0.005449, 0.6036, 0.00555, 0.6008, 0.005681, 0.598, 0.005836, 0.5954, 0.006011, 0.5932, 0.006197, 0.5914, 0.006389, 0.59, 0.006578, 0.5892, 0.006758, 0.5889, 0.006921, 0.5892, 0.007062, 0.59, 0.007174, 0.5914, 0.007254, 0.5932, 0.007297, 0.5955, 0.007304, 0.5981, 0.007272, 0.6009, 0.007203, 0.6038, 0.0071, 0.6067, 0.006967, 0.6095, 0.00681, 0.6121, 0.006633, 0.6143, 0.006445, 0.6162, 0.006253, 0.6175, 0.006063, 0.6183, 0.005884, 0.6186, 0.005722, 0.6182, 0.005583, 0.6174, 0.005473, 0.616, 0.02035, 0.5819, 0.02038, 0.5886, 0.007304, 0.5981, 0.007297, 0.5955, 0.01755, 0.6388, 0.01703, 0.6409, 0.006063, 0.6183, 0.006253, 0.6175, 0.01527, 0.603, 0.01553, 0.5956, 0.00555, 0.6008, 0.005449, 0.6036, 0.01925, 0.5656, 0.01965, 0.5677, 0.007062, 0.59, 0.006921, 0.5892, 0.01951, 0.6183, 0.01908, 0.6249, 0.00681, 0.6121, 0.006967, 0.6095, 0.01517, 0.6298, 0.01505, 0.624, 0.005354, 0.6119, 0.005396, 0.6141, 0.0154, 0.6346, 0.01517, 0.6298, 0.005396, 0.6141, 0.005473, 0.616, 0.01726, 0.5715, 0.01778, 0.568, 0.006389, 0.59, 0.006197, 0.5914, 0.02038, 0.5886, 0.02031, 0.5958, 0.007272, 0.6009, 0.007304, 0.5981, 0.01703, 0.6409, 0.01654, 0.6414, 0.005884, 0.6186, 0.006063, 0.6183, 0.01553, 0.5956, 0.01587, 0.5886, 0.005681, 0.598, 0.00555, 0.6008, 0.01965, 0.5677, 0.01998, 0.5712, 0.007174, 0.5914, 0.007062, 0.59, 0.01908, 0.6249, 0.0186, 0.6307, 0.006633, 0.6143, 0.00681, 0.6121, 0.01505, 0.624, 0.01502, 0.6174, 0.005349, 0.6093, 0.005354, 0.6119, 0.01778, 0.568, 0.0183, 0.5657, 0.006578, 0.5892, 0.006389, 0.59, 0.02031, 0.5958, 0.02014, 0.6034, 0.007203, 0.6038, 0.007272, 0.6009, 0.01654, 0.6414, 0.01609, 0.6406, 0.005722, 0.6182, 0.005884, 0.6186, 0.01587, 0.5886, 0.01629, 0.582, 0.005836, 0.5954, 0.005681, 0.598, 0.01998, 0.5712, 0.02021, 0.576, 0.007254, 0.5932, 0.007174, 0.5914, 0.0186, 0.6307, 0.01808, 0.6354, 0.006445, 0.6162, 0.006633, 0.6143, 0.01502, 0.6174, 0.0151, 0.6103, 0.005381, 0.6065, 0.005349, 0.6093, 0.0183, 0.5657, 0.01879, 0.5649, 0.006758, 0.5889, 0.006578, 0.5892, 0.02014, 0.6034, 0.01986, 0.611, 0.0071, 0.6067, 0.007203, 0.6038, 0.01609, 0.6406, 0.0157, 0.6382, 0.005583, 0.6174, 0.005722, 0.6182, 0.01629, 0.582, 0.01675, 0.5763, 0.006011, 0.5932, 0.005836, 0.5954, 0.02021, 0.576, 0.02035, 0.5819, 0.007297, 0.5955, 0.007254, 0.5932, 0.01808, 0.6354, 0.01755, 0.6388, 0.006253, 0.6175, 0.006445, 0.6162, 0.0151, 0.6103, 0.01527, 0.603, 0.005449, 0.6036, 0.005381, 0.6065, 0.01879, 0.5649, 0.01925, 0.5656, 0.006921, 0.5892, 0.006758, 0.5889, 0.01986, 0.611, 0.01951, 0.6183, 0.006967, 0.6095, 0.0071, 0.6067, 0.0157, 0.6382, 0.0154, 0.6346, 0.005473, 0.616, 0.005583, 0.6174, 0.9669, 0.5659, 0.9674, 0.5676, 0.9681, 0.569, 0.969, 0.57, 0.9699, 0.5707, 0.9709, 0.5709, 0.9719, 0.5706, 0.9728, 0.57, 0.9738, 0.5689, 0.9746, 0.5675, 0.9753, 0.5657, 0.9758, 0.5638, 0.9762, 0.5616, 0.9764, 0.5594, 0.9763, 0.5572, 0.9761, 0.555, 0.9757, 0.5531, 0.9751, 0.5514, 0.9744, 0.55, 0.9736, 0.549, 0.9727, 0.5483, 0.9717, 0.5482, 0.9707, 0.5484, 0.9697, 0.5491, 0.9688, 0.5502, 0.968, 0.5516, 0.9673, 0.5533, 0.9668, 0.5553, 0.9664, 0.5574, 0.9663, 0.5597, 0.9663, 0.5619, 0.9665, 0.564, 0.973, 0.5422, 0.9714, 0.5392, 0.9744, 0.55, 0.9751, 0.5514, 0.97, 0.5801, 0.9717, 0.577, 0.9746, 0.5675, 0.9738, 0.5689, 0.9539, 0.5648, 0.9543, 0.5694, 0.9665, 0.564, 0.9663, 0.5619, 0.9655, 0.5354, 0.9634, 0.5359, 0.9707, 0.5484, 0.9717, 0.5482, 0.9752, 0.5644, 0.9756, 0.5595, 0.9764, 0.5594, 0.9762, 0.5616, 0.9597, 0.5824, 0.9617, 0.5838, 0.9699, 0.5707, 0.969, 0.57, 0.9577, 0.5428, 0.9561, 0.5466, 0.9673, 0.5533, 0.968, 0.5516, 0.9742, 0.5459, 0.973, 0.5422, 0.9751, 0.5514, 0.9757, 0.5531, 0.968, 0.5824, 0.97, 0.5801, 0.9738, 0.5689, 0.9728, 0.57, 0.9538, 0.5601, 0.9539, 0.5648, 0.9663, 0.5619, 0.9663, 0.5597, 0.9676, 0.5357, 0.9655, 0.5354, 0.9717, 0.5482, 0.9727, 0.5483, 0.9744, 0.569, 0.9752, 0.5644, 0.9762, 0.5616, 0.9758, 0.5638, 0.9579, 0.5802, 0.9597, 0.5824, 0.969, 0.57, 0.9681, 0.569, 0.9594, 0.5397, 0.9577, 0.5428, 0.968, 0.5516, 0.9688, 0.5502, 0.9751, 0.5501, 0.9742, 0.5459, 0.9757, 0.5531, 0.9761, 0.555, 0.9659, 0.5838, 0.968, 0.5824, 0.9728, 0.57, 0.9719, 0.5706, 0.9542, 0.5554, 0.9538, 0.5601, 0.9663, 0.5597, 0.9664, 0.5574, 0.9696, 0.537, 0.9676, 0.5357, 0.9727, 0.5483, 0.9736, 0.549, 0.9552, 0.5735, 0.9563, 0.5772, 0.9674, 0.5676, 0.9669, 0.5659, 0.9732, 0.5733, 0.9744, 0.569, 0.9758, 0.5638, 0.9753, 0.5657, 0.9563, 0.5772, 0.9579, 0.5802, 0.9681, 0.569, 0.9674, 0.5676, 0.9613, 0.5374, 0.9594, 0.5397, 0.9688, 0.5502, 0.9697, 0.5491, 0.9755, 0.5547, 0.9751, 0.5501, 0.9761, 0.555, 0.9763, 0.5572, 0.9638, 0.5843, 0.9659, 0.5838, 0.9719, 0.5706, 0.9709, 0.5709, 0.955, 0.5508, 0.9542, 0.5554, 0.9664, 0.5574, 0.9668, 0.5553, 0.9714, 0.5392, 0.9696, 0.537, 0.9736, 0.549, 0.9744, 0.55, 0.9717, 0.577, 0.9732, 0.5733, 0.9753, 0.5657, 0.9746, 0.5675, 0.9543, 0.5694, 0.9552, 0.5735, 0.9669, 0.5659, 0.9665, 0.564, 0.9634, 0.5359, 0.9613, 0.5374, 0.9697, 0.5491, 0.9707, 0.5484, 0.9756, 0.5595, 0.9755, 0.5547, 0.9763, 0.5572, 0.9764, 0.5594, 0.9617, 0.5838, 0.9638, 0.5843, 0.9709, 0.5709, 0.9699, 0.5707, 0.178, 0.6342, 0.3641, 0.6127, 0.3633, 0.6072, 0.1774, 0.6258, 0.1774, 0.6258, 0.3633, 0.6072, 0.3629, 0.6009, 0.177, 0.6163, 0.177, 0.6163, 0.3629, 0.6009, 0.4061, 0.5957, 0.1146, 0.615, 0.1146, 0.615, 0.4061, 0.5957, 0.4062, 0.5849, 0.115, 0.598, 0.115, 0.598, 0.4062, 0.5849, 0.4068, 0.5741, 0.1157, 0.581, 0.1157, 0.581, 0.4068, 0.5741, 0.3637, 0.5732, 0.1783, 0.5745, 0.1783, 0.5745, 0.3637, 0.5732, 0.3646, 0.5669, 0.1792, 0.5651, 0.1792, 0.5651, 0.3646, 0.5669, 0.3657, 0.5614, 0.1804, 0.5567, 0.1804, 0.5567, 0.3657, 0.5614, 0.367, 0.5568, 0.1816, 0.5497, 0.1816, 0.5497, 0.367, 0.5568, 0.3684, 0.5534, 0.183, 0.5445, 0.183, 0.5445, 0.3684, 0.5534, 0.4179, 0.5295, 0.125, 0.5103, 0.125, 0.5103, 0.4179, 0.5295, 0.4205, 0.5282, 0.127, 0.508, 0.127, 0.508, 0.4205, 0.5282, 0.4229, 0.529, 0.1288, 0.5092, 0.1288, 0.5092, 0.4229, 0.529, 0.3741, 0.553, 0.1886, 0.5437, 0.1886, 0.5437, 0.3741, 0.553, 0.3753, 0.5563, 0.1897, 0.5487, 0.1897, 0.5487, 0.3753, 0.5563, 0.3763, 0.5608, 0.1907, 0.5556, 0.1907, 0.5556, 0.3763, 0.5608, 0.3771, 0.5664, 0.1913, 0.5642, 0.1913, 0.5642, 0.3771, 0.5664, 0.3776, 0.5728, 0.1917, 0.5739, 0.1917, 0.5739, 0.3776, 0.5728, 0.4317, 0.5734, 0.1345, 0.5804, 0.1345, 0.5804, 0.4317, 0.5734, 0.4316, 0.5847, 0.1342, 0.5987, 0.1342, 0.5987, 0.4316, 0.5847, 0.431, 0.596, 0.1334, 0.6169, 0.1334, 0.6169, 0.431, 0.596, 0.3767, 0.6013, 0.1904, 0.6175, 0.1904, 0.6175, 0.3767, 0.6013, 0.3758, 0.6077, 0.1894, 0.6272, 0.1894, 0.6272, 0.3758, 0.6077, 0.3747, 0.6132, 0.1882, 0.6357, 0.1882, 0.6357, 0.3747, 0.6132, 0.3734, 0.6178, 0.1869, 0.6425, 0.1869, 0.6425, 0.3734, 0.6178, 0.3719, 0.6211, 0.1854, 0.6475, 0.1854, 0.6475, 0.3719, 0.6211, 0.4193, 0.6406, 0.1234, 0.6875, 0.1234, 0.6875, 0.4193, 0.6406, 0.4168, 0.6414, 0.1215, 0.6885, 0.1215, 0.6885, 0.4168, 0.6414, 0.4144, 0.6401, 0.1197, 0.6861, 0.1197, 0.6861, 0.4144, 0.6401, 0.3662, 0.6207, 0.1799, 0.6465, 0.1788, 0.6412, 0.365, 0.6173, 0.3641, 0.6127, 0.178, 0.6342, 0.1799, 0.6465, 0.3662, 0.6207, 0.365, 0.6173, 0.1788, 0.6412, 0.06649, 0.6274, 0.1064, 0.6821, 0.1051, 0.6733, 0.06616, 0.6247, 0.06616, 0.6247, 0.1051, 0.6733, 0.1041, 0.6617, 0.0659, 0.621, 0.06689, 0.6291, 0.1079, 0.6879, 0.1064, 0.6821, 0.06649, 0.6274, 0.06735, 0.6298, 0.1096, 0.6904, 0.1079, 0.6879, 0.06689, 0.6291, 0.06783, 0.6293, 0.1115, 0.6893, 0.1096, 0.6904, 0.06735, 0.6298, 0.06834, 0.6277, 0.1134, 0.6848, 0.1115, 0.6893, 0.06783, 0.6293, 0.06884, 0.6251, 0.1153, 0.6768, 0.1134, 0.6848, 0.06834, 0.6277, 0.06932, 0.6216, 0.1171, 0.6656, 0.1153, 0.6768, 0.06884, 0.6251, 0.06976, 0.6172, 0.1188, 0.6516, 0.1171, 0.6656, 0.06932, 0.6216, 0.07013, 0.6122, 0.1202, 0.6355, 0.1188, 0.6516, 0.06976, 0.6172, 0.07044, 0.6067, 0.1213, 0.6178, 0.1202, 0.6355, 0.07013, 0.6122, 0.07065, 0.601, 0.122, 0.5992, 0.1213, 0.6178, 0.07044, 0.6067, 0.07078, 0.5953, 0.1224, 0.5807, 0.122, 0.5992, 0.07065, 0.601, 0.0708, 0.5898, 0.1223, 0.5629, 0.1224, 0.5807, 0.07078, 0.5953, 0.07072, 0.5848, 0.1219, 0.5467, 0.1223, 0.5629, 0.0708, 0.5898, 0.07055, 0.5804, 0.1211, 0.5326, 0.1219, 0.5467, 0.07072, 0.5848, 0.07028, 0.5768, 0.12, 0.5213, 0.1211, 0.5326, 0.07055, 0.5804, 0.06994, 0.5741, 0.1186, 0.5131, 0.12, 0.5213, 0.07028, 0.5768, 0.06953, 0.5725, 0.1169, 0.5084, 0.1186, 0.5131, 0.06994, 0.5741, 0.06907, 0.572, 0.1151, 0.5072, 0.1169, 0.5084, 0.06953, 0.5725, 0.06858, 0.5726, 0.1132, 0.5096, 0.1151, 0.5072, 0.06907, 0.572, 0.06808, 0.5743, 0.1114, 0.5152, 0.1132, 0.5096, 0.06858, 0.5726, 0.06758, 0.5769, 0.1095, 0.524, 0.1114, 0.5152, 0.06808, 0.5743, 0.06711, 0.5805, 0.1079, 0.5355, 0.1095, 0.524, 0.06758, 0.5769, 0.06669, 0.5849, 0.1063, 0.5492, 0.1079, 0.5355, 0.06711, 0.5805, 0.06632, 0.5898, 0.1051, 0.5646, 0.1063, 0.5492, 0.06669, 0.5849, 0.06602, 0.5952, 0.1041, 0.5813, 0.1051, 0.5646, 0.06632, 0.5898, 0.06581, 0.6007, 0.1034, 0.5985, 0.1041, 0.5813, 0.06602, 0.5952, 0.06569, 0.6063, 0.103, 0.6158, 0.1034, 0.5985, 0.06581, 0.6007, 0.06567, 0.6117, 0.103, 0.6324, 0.103, 0.6158, 0.06569, 0.6063, 0.06574, 0.6167, 0.1034, 0.6479, 0.103, 0.6324, 0.06567, 0.6117, 0.0659, 0.621, 0.1041, 0.6617, 0.1034, 0.6479, 0.06574, 0.6167, 0.4852, 0.6283, 0.5442, 0.6199, 0.5423, 0.6157, 0.4832, 0.6235, 0.4832, 0.6235, 0.5423, 0.6157, 0.5406, 0.6102, 0.4815, 0.6172, 0.4875, 0.6314, 0.5134, 0.6356, 0.5442, 0.6199, 0.4852, 0.6283, 0.49, 0.6325, 0.5163, 0.6369, 0.5134, 0.6356, 0.4875, 0.6314, 0.4925, 0.6317, 0.5193, 0.636, 0.5163, 0.6369, 0.49, 0.6325, 0.4951, 0.6289, 0.5537, 0.6204, 0.5193, 0.636, 0.4925, 0.6317, 0.4975, 0.6243, 0.556, 0.6163, 0.5537, 0.6204, 0.4951, 0.6289, 0.4997, 0.618, 0.5581, 0.6107, 0.556, 0.6163, 0.4975, 0.6243, 0.5016, 0.6102, 0.5599, 0.6039, 0.5581, 0.6107, 0.4997, 0.618, 0.5032, 0.6013, 0.5613, 0.596, 0.5599, 0.6039, 0.5016, 0.6102, 0.5042, 0.5915, 0.5328, 0.5914, 0.5613, 0.596, 0.5032, 0.6013, 0.5048, 0.5813, 0.5334, 0.5801, 0.5328, 0.5914, 0.5042, 0.5915, 0.5049, 0.5712, 0.5335, 0.5688, 0.5334, 0.5801, 0.5048, 0.5813, 0.5044, 0.5614, 0.5625, 0.5612, 0.5335, 0.5688, 0.5049, 0.5712, 0.5035, 0.5525, 0.5615, 0.5534, 0.5625, 0.5612, 0.5044, 0.5614, 0.5021, 0.5448, 0.5602, 0.5466, 0.5615, 0.5534, 0.5035, 0.5525, 0.5003, 0.5385, 0.5584, 0.5411, 0.5602, 0.5466, 0.5021, 0.5448, 0.4982, 0.5339, 0.5564, 0.5371, 0.5584, 0.5411, 0.5003, 0.5385, 0.4958, 0.5312, 0.5229, 0.5244, 0.5564, 0.5371, 0.4982, 0.5339, 0.4933, 0.5304, 0.52, 0.5236, 0.5229, 0.5244, 0.4958, 0.5312, 0.4907, 0.5316, 0.517, 0.525, 0.52, 0.5236, 0.4933, 0.5304, 0.4882, 0.5347, 0.5469, 0.5378, 0.517, 0.525, 0.4907, 0.5316, 0.4859, 0.5396, 0.5447, 0.542, 0.5469, 0.5378, 0.4882, 0.5347, 0.4838, 0.546, 0.5426, 0.5477, 0.5447, 0.542, 0.4859, 0.5396, 0.482, 0.5537, 0.5409, 0.5544, 0.5426, 0.5477, 0.4838, 0.546, 0.4805, 0.5625, 0.5396, 0.5621, 0.5409, 0.5544, 0.482, 0.5537, 0.4795, 0.5719, 0.5042, 0.5697, 0.5396, 0.5621, 0.4805, 0.5625, 0.479, 0.5816, 0.5035, 0.5805, 0.5042, 0.5697, 0.4795, 0.5719, 0.4789, 0.5914, 0.5035, 0.5913, 0.5035, 0.5805, 0.479, 0.5816, 0.4793, 0.6008, 0.5385, 0.5958, 0.5035, 0.5913, 0.4789, 0.5914, 0.4802, 0.6095, 0.5393, 0.6034, 0.5385, 0.5958, 0.4793, 0.6008, 0.4815, 0.6172, 0.5406, 0.6102, 0.5393, 0.6034, 0.4802, 0.6095, 0.4282, 0.6714, 0.4615, 0.6202, 0.4602, 0.6121, 0.4249, 0.6497, 0.4249, 0.6497, 0.4602, 0.6121, 0.4593, 0.6028, 0.4228, 0.6253, 0.4228, 0.6253, 0.4593, 0.6028, 0.4589, 0.5929, 0.4189, 0.6106, 0.4189, 0.6106, 0.4589, 0.5929, 0.459, 0.5825, 0.4192, 0.5836, 0.4192, 0.5836, 0.459, 0.5825, 0.4595, 0.5722, 0.4206, 0.5566, 0.4206, 0.5566, 0.4595, 0.5722, 0.4606, 0.5622, 0.4258, 0.5434, 0.4258, 0.5434, 0.4606, 0.5622, 0.4621, 0.5529, 0.4295, 0.519, 0.4295, 0.519, 0.4621, 0.5529, 0.4639, 0.5448, 0.4342, 0.4971, 0.4342, 0.4971, 0.4639, 0.5448, 0.4661, 0.538, 0.4397, 0.4785, 0.4397, 0.4785, 0.4661, 0.538, 0.4685, 0.5328, 0.4459, 0.4641, 0.4459, 0.4641, 0.4685, 0.5328, 0.4711, 0.5295, 0.4498, 0.4415, 0.4498, 0.4415, 0.4711, 0.5295, 0.4737, 0.5282, 0.4566, 0.437, 0.4566, 0.437, 0.4737, 0.5282, 0.4763, 0.529, 0.4635, 0.4381, 0.4635, 0.4381, 0.4763, 0.529, 0.4787, 0.5319, 0.4656, 0.4617, 0.4656, 0.4617, 0.4787, 0.5319, 0.4809, 0.5367, 0.4714, 0.4742, 0.4714, 0.4742, 0.4809, 0.5367, 0.4828, 0.5434, 0.4765, 0.492, 0.4765, 0.492, 0.4828, 0.5434, 0.4842, 0.5516, 0.4804, 0.5145, 0.4804, 0.5145, 0.4842, 0.5516, 0.4852, 0.5611, 0.4831, 0.5406, 0.4831, 0.5406, 0.4852, 0.5611, 0.4856, 0.5715, 0.489, 0.5527, 0.489, 0.5527, 0.4856, 0.5715, 0.4855, 0.5822, 0.4888, 0.583, 0.4888, 0.583, 0.4855, 0.5822, 0.4849, 0.593, 0.487, 0.6132, 0.487, 0.6132, 0.4849, 0.593, 0.4838, 0.6034, 0.4801, 0.6241, 0.4801, 0.6241, 0.4838, 0.6034, 0.4822, 0.6129, 0.4757, 0.6503, 0.4757, 0.6503, 0.4822, 0.6129, 0.4803, 0.6212, 0.4703, 0.6727, 0.4703, 0.6727, 0.4803, 0.6212, 0.478, 0.6279, 0.4642, 0.6906, 0.4642, 0.6906, 0.478, 0.6279, 0.4755, 0.6328, 0.4575, 0.7033, 0.4575, 0.7033, 0.4755, 0.6328, 0.4728, 0.6357, 0.4541, 0.7281, 0.4541, 0.7281, 0.4728, 0.6357, 0.4702, 0.6365, 0.4472, 0.7294, 0.4472, 0.7294, 0.4702, 0.6365, 0.4677, 0.6353, 0.4407, 0.725, 0.4407, 0.725, 0.4677, 0.6353, 0.4653, 0.632, 0.4378, 0.7041, 0.4326, 0.6898, 0.4632, 0.6269, 0.4615, 0.6202, 0.4282, 0.6714, 0.4378, 0.7041, 0.4653, 0.632, 0.4632, 0.6269, 0.4326, 0.6898, 0.1064, 0.6821, 0.1799, 0.6465, 0.1788, 0.6412, 0.1051, 0.6733, 0.1051, 0.6733, 0.1788, 0.6412, 0.178, 0.6342, 0.1041, 0.6617, 0.1079, 0.6879, 0.1197, 0.6861, 0.1799, 0.6465, 0.1064, 0.6821, 0.1096, 0.6904, 0.1215, 0.6885, 0.1197, 0.6861, 0.1079, 0.6879, 0.1115, 0.6893, 0.1234, 0.6875, 0.1215, 0.6885, 0.1096, 0.6904, 0.1134, 0.6848, 0.1854, 0.6475, 0.1234, 0.6875, 0.1115, 0.6893, 0.1153, 0.6768, 0.1869, 0.6425, 0.1854, 0.6475, 0.1134, 0.6848, 0.1171, 0.6656, 0.1882, 0.6357, 0.1869, 0.6425, 0.1153, 0.6768, 0.1188, 0.6516, 0.1894, 0.6272, 0.1882, 0.6357, 0.1171, 0.6656, 0.1202, 0.6355, 0.1904, 0.6175, 0.1894, 0.6272, 0.1188, 0.6516, 0.1213, 0.6178, 0.1334, 0.6169, 0.1904, 0.6175, 0.1202, 0.6355, 0.122, 0.5992, 0.1342, 0.5987, 0.1334, 0.6169, 0.1213, 0.6178, 0.1224, 0.5807, 0.1345, 0.5804, 0.1342, 0.5987, 0.122, 0.5992, 0.1223, 0.5629, 0.1917, 0.5739, 0.1345, 0.5804, 0.1224, 0.5807, 0.1219, 0.5467, 0.1913, 0.5642, 0.1917, 0.5739, 0.1223, 0.5629, 0.1211, 0.5326, 0.1907, 0.5556, 0.1913, 0.5642, 0.1219, 0.5467, 0.12, 0.5213, 0.1897, 0.5487, 0.1907, 0.5556, 0.1211, 0.5326, 0.1186, 0.5131, 0.1886, 0.5437, 0.1897, 0.5487, 0.12, 0.5213, 0.1169, 0.5084, 0.1288, 0.5092, 0.1886, 0.5437, 0.1186, 0.5131, 0.1151, 0.5072, 0.127, 0.508, 0.1288, 0.5092, 0.1169, 0.5084, 0.1132, 0.5096, 0.125, 0.5103, 0.127, 0.508, 0.1151, 0.5072, 0.1114, 0.5152, 0.183, 0.5445, 0.125, 0.5103, 0.1132, 0.5096, 0.1095, 0.524, 0.1816, 0.5497, 0.183, 0.5445, 0.1114, 0.5152, 0.1079, 0.5355, 0.1804, 0.5567, 0.1816, 0.5497, 0.1095, 0.524, 0.1063, 0.5492, 0.1792, 0.5651, 0.1804, 0.5567, 0.1079, 0.5355, 0.1051, 0.5646, 0.1783, 0.5745, 0.1792, 0.5651, 0.1063, 0.5492, 0.1041, 0.5813, 0.1157, 0.581, 0.1783, 0.5745, 0.1051, 0.5646, 0.1034, 0.5985, 0.115, 0.598, 0.1157, 0.581, 0.1041, 0.5813, 0.103, 0.6158, 0.1146, 0.615, 0.115, 0.598, 0.1034, 0.5985, 0.103, 0.6324, 0.177, 0.6163, 0.1146, 0.615, 0.103, 0.6158, 0.1034, 0.6479, 0.1774, 0.6258, 0.177, 0.6163, 0.103, 0.6324, 0.1041, 0.6617, 0.178, 0.6342, 0.1774, 0.6258, 0.1034, 0.6479, 0.5442, 0.6199, 0.7734, 0.5955, 0.7716, 0.5928, 0.5423, 0.6157, 0.5423, 0.6157, 0.7716, 0.5928, 0.7701, 0.5891, 0.5406, 0.6102, 0.5134, 0.6356, 0.7991, 0.6026, 0.7734, 0.5955, 0.5442, 0.6199, 0.5163, 0.6369, 0.8017, 0.6033, 0.7991, 0.6026, 0.5134, 0.6356, 0.5193, 0.636, 0.8044, 0.6027, 0.8017, 0.6033, 0.5163, 0.6369, 0.5537, 0.6204, 0.7817, 0.5955, 0.8044, 0.6027, 0.5193, 0.636, 0.556, 0.6163, 0.7837, 0.5928, 0.7817, 0.5955, 0.5537, 0.6204, 0.5581, 0.6107, 0.7855, 0.5891, 0.7837, 0.5928, 0.556, 0.6163, 0.5599, 0.6039, 0.787, 0.5846, 0.7855, 0.5891, 0.5581, 0.6107, 0.5613, 0.596, 0.7882, 0.5795, 0.787, 0.5846, 0.5599, 0.6039, 0.5328, 0.5914, 0.8162, 0.5741, 0.7882, 0.5795, 0.5613, 0.596, 0.5334, 0.5801, 0.8168, 0.5669, 0.8162, 0.5741, 0.5328, 0.5914, 0.5335, 0.5688, 0.8167, 0.5598, 0.8168, 0.5669, 0.5334, 0.5801, 0.5625, 0.5612, 0.789, 0.5567, 0.8167, 0.5598, 0.5335, 0.5688, 0.5615, 0.5534, 0.7881, 0.5516, 0.789, 0.5567, 0.5625, 0.5612, 0.5602, 0.5466, 0.7869, 0.5472, 0.7881, 0.5516, 0.5615, 0.5534, 0.5584, 0.5411, 0.7854, 0.5436, 0.7869, 0.5472, 0.5602, 0.5466, 0.5564, 0.5371, 0.7836, 0.541, 0.7854, 0.5436, 0.5584, 0.5411, 0.5229, 0.5244, 0.8068, 0.5316, 0.7836, 0.541, 0.5564, 0.5371, 0.52, 0.5236, 0.8042, 0.5311, 0.8068, 0.5316, 0.5229, 0.5244, 0.517, 0.525, 0.8015, 0.532, 0.8042, 0.5311, 0.52, 0.5236, 0.5469, 0.5378, 0.7753, 0.5414, 0.8015, 0.532, 0.517, 0.525, 0.5447, 0.542, 0.7734, 0.5442, 0.7753, 0.5414, 0.5469, 0.5378, 0.5426, 0.5477, 0.7716, 0.5479, 0.7734, 0.5442, 0.5447, 0.542, 0.5409, 0.5544, 0.7701, 0.5524, 0.7716, 0.5479, 0.5426, 0.5477, 0.5396, 0.5621, 0.7689, 0.5574, 0.7701, 0.5524, 0.5409, 0.5544, 0.5042, 0.5697, 0.7899, 0.5606, 0.7689, 0.5574, 0.5396, 0.5621, 0.5035, 0.5805, 0.7894, 0.5675, 0.7899, 0.5606, 0.5042, 0.5697, 0.5035, 0.5913, 0.7894, 0.5745, 0.7894, 0.5675, 0.5035, 0.5805, 0.5385, 0.5958, 0.7682, 0.5797, 0.7894, 0.5745, 0.5035, 0.5913, 0.5393, 0.6034, 0.769, 0.5847, 0.7682, 0.5797, 0.5385, 0.5958, 0.5406, 0.6102, 0.7701, 0.5891, 0.769, 0.5847, 0.5393, 0.6034])
me_cylinder.materials.append(mat_material_001)
me_cylinder.use_remesh_preserve_volume = False
me_cylinder.use_remesh_preserve_attributes = False
me_cylinder.use_mirror_vertex_groups = False
me_cylinder.update()

# ---- objects
ob_plane_001 = bpy.data.objects.new('Plane.001', me_plane_001)
ob_plane = bpy.data.objects.new('Plane', me_plane)
ob_cylinder = bpy.data.objects.new('Cylinder', me_cylinder)
ob_lamp = bpy.data.objects.new('Lamp', light_lamp)
ob_camera = bpy.data.objects.new('Camera', cam_camera)

# ---- transforms, parenting, visibility, modifiers, constraints
ob_plane_001.location = (-17.25, -0.5923, 5.795)
ob_plane_001.rotation_euler = (1.047, -0.0, -1.047)
ob_plane_001.scale = (3.221, 3.221, 3.221)
ob_plane_001.lineart.crease_threshold = 0.0
ob_plane.location = (7.709, -14.18, 10.46)
ob_plane.rotation_euler = (1.047, -0.0, 0.28)
ob_plane.scale = (2.828, 2.828, 2.828)
ob_plane.lineart.crease_threshold = 0.0
ob_cylinder.location = (1.0, -0.06054, 0.9541)
ob_cylinder.rotation_euler = (-1.344e-07, 1.571, 0.0)
ob_cylinder.lineart.crease_threshold = 0.0
_m = ob_cylinder.modifiers.new('Subsurf', 'SUBSURF')
_m.uv_smooth = 'PRESERVE_CORNERS'
_m.quality = 2
_m.levels = 5
_m.show_only_control_edges = False
ob_lamp.location = (4.076, 1.005, 5.904)
ob_lamp.rotation_euler = (0.6503, 0.05522, 1.866)
ob_lamp.lock_rotations_4d = False
ob_lamp.empty_display_type = 'ARROWS'
ob_lamp.color = (0.0, 0.0, 0.0, 0.0)
ob_lamp.lineart.crease_threshold = 0.0
ob_camera.location = (-7.623, -8.87, 9.613)
ob_camera.rotation_euler = (0.9133, 0.009701, -0.6568)
ob_camera.lock_rotations_4d = False
ob_camera.empty_display_type = 'ARROWS'
ob_camera.color = (0.0, 0.0, 0.0, 0.0)
ob_camera.display_type = 'WIRE'
ob_camera.lineart.crease_threshold = 0.0

# ---- collection membership
col_collection_1.objects.link(ob_plane_001)
col_collection_1.objects.link(ob_plane)
col_collection_1.objects.link(ob_cylinder)
col_collection_1.objects.link(ob_lamp)
col_collection_1.objects.link(ob_camera)

# ---- scene / render settings (as saved in the file)
scene.camera = ob_camera
scene.frame_start = 1; scene.frame_end = 250; scene.frame_set(119)
scene.render.engine = 'CYCLES'
scene.render.dither_intensity = 0.0
scene.cycles.use_denoising = False
scene.cycles.samples = 500
scene.cycles.sampling_pattern = 'TABULATED_SOBOL'
scene.cycles.light_sampling_threshold = 0.0
scene.cycles.use_adaptive_sampling = False
scene.cycles.use_light_tree = False
scene.cycles.blur_glossy = 0.0
scene.cycles.pixel_filter_type = 'GAUSSIAN'
scene.cycles.sample_clamp_indirect = 0.0
scene.view_settings.view_transform = 'Standard'
bpy.context.view_layer.update()
